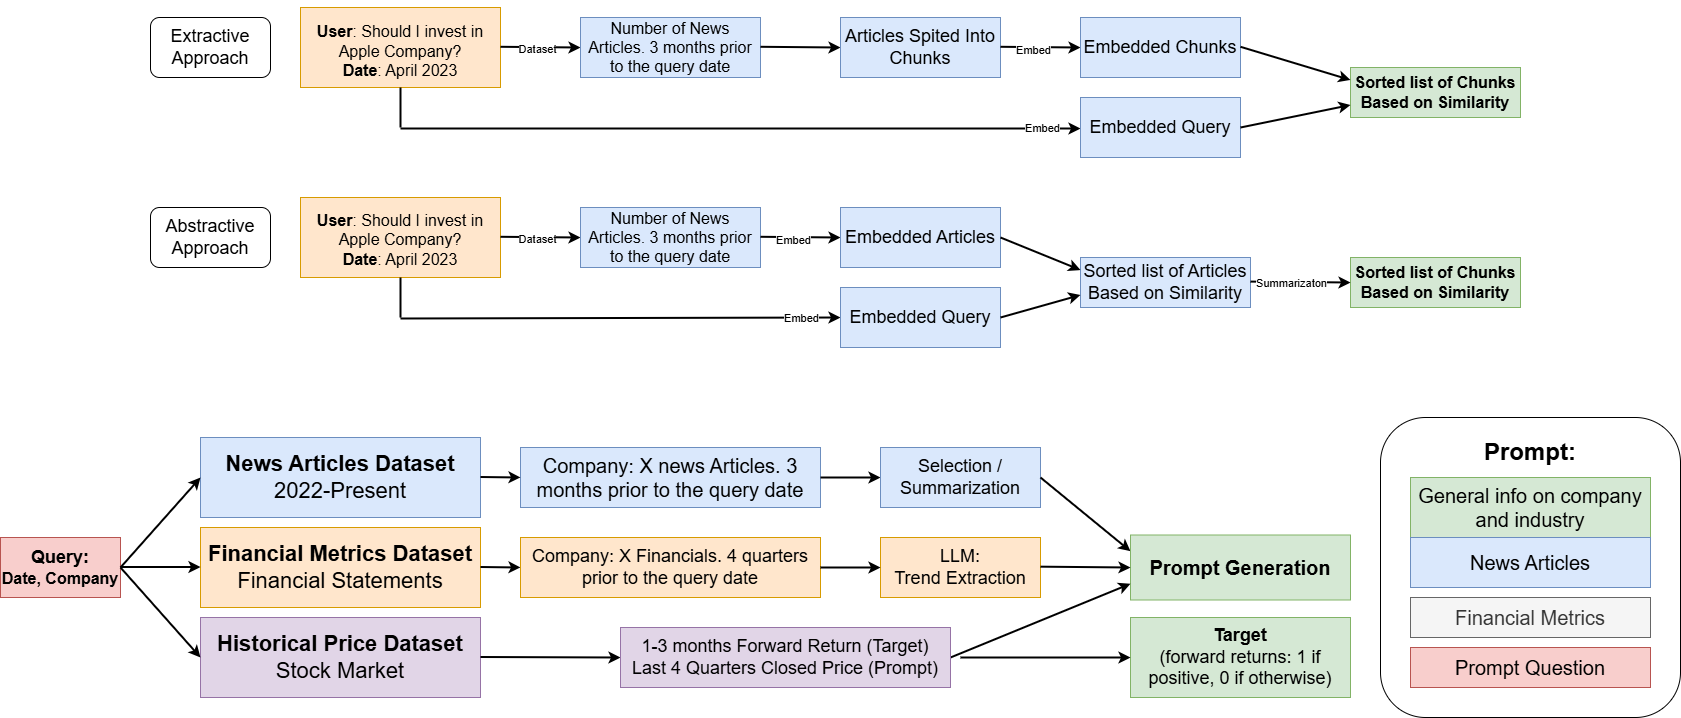

The diagram above was exported from draw.io. Its source (the exported page's mxGraphModel, read from the mxfile embedded in the PNG):
<mxGraphModel dx="2950" dy="1114" grid="1" gridSize="10" guides="1" tooltips="1" connect="1" arrows="1" fold="1" page="1" pageScale="1" pageWidth="850" pageHeight="1100" math="0" shadow="0">
  <root>
    <mxCell id="0" />
    <mxCell id="1" parent="0" />
    <mxCell id="2" value="&lt;div style=&quot;font-size: 22px;&quot;&gt;&lt;font style=&quot;font-size: 22px;&quot;&gt;&lt;b&gt;News Articles Dataset&lt;/b&gt;&lt;br&gt;&lt;/font&gt;&lt;/div&gt;&lt;font style=&quot;font-size: 22px;&quot;&gt;2022-Present&lt;/font&gt;" style="rounded=0;whiteSpace=wrap;html=1;fillColor=#dae8fc;strokeColor=#6c8ebf;" vertex="1" parent="1">
      <mxGeometry x="-640" y="2000" width="280" height="80" as="geometry" />
    </mxCell>
    <mxCell id="3" value="&lt;div style=&quot;&quot;&gt;&lt;font style=&quot;&quot;&gt;&lt;b style=&quot;&quot;&gt;&lt;font style=&quot;font-size: 22px;&quot;&gt;Financial Metrics Dataset&lt;/font&gt;&lt;/b&gt;&lt;br&gt;&lt;/font&gt;&lt;/div&gt;&lt;font style=&quot;font-size: 22px;&quot;&gt;Financial Statements &lt;/font&gt;" style="rounded=0;whiteSpace=wrap;html=1;fillColor=#ffe6cc;strokeColor=#d79b00;" vertex="1" parent="1">
      <mxGeometry x="-640" y="2090" width="280" height="80" as="geometry" />
    </mxCell>
    <mxCell id="4" value="&lt;div style=&quot;font-size: 22px;&quot;&gt;&lt;font style=&quot;font-size: 22px;&quot;&gt;&lt;b&gt;Historical Price Dataset&lt;/b&gt;&lt;br&gt;&lt;/font&gt;&lt;/div&gt;&lt;div style=&quot;font-size: 22px;&quot;&gt;&lt;font style=&quot;font-size: 22px;&quot;&gt;Stock Market&lt;/font&gt;&lt;br&gt;&lt;/div&gt;" style="rounded=0;whiteSpace=wrap;html=1;fillColor=#e1d5e7;strokeColor=#9673a6;" vertex="1" parent="1">
      <mxGeometry x="-640" y="2180" width="280" height="80" as="geometry" />
    </mxCell>
    <mxCell id="5" value="" style="endArrow=classic;html=1;rounded=0;strokeWidth=2;entryX=0;entryY=0.5;entryDx=0;entryDy=0;exitX=1;exitY=0.5;exitDx=0;exitDy=0;" edge="1" target="18" parent="1">
      <mxGeometry width="50" height="50" relative="1" as="geometry">
        <mxPoint x="-360" y="2129.5" as="sourcePoint" />
        <mxPoint x="-280" y="2129.5" as="targetPoint" />
      </mxGeometry>
    </mxCell>
    <mxCell id="6" value="&lt;font style=&quot;font-size: 20px;&quot;&gt;Company: X news Articles. 3 months prior to the query date&lt;/font&gt;" style="rounded=0;whiteSpace=wrap;html=1;fillColor=#dae8fc;strokeColor=#6c8ebf;" vertex="1" parent="1">
      <mxGeometry x="-320" y="2010" width="300" height="60" as="geometry" />
    </mxCell>
    <mxCell id="7" value="" style="endArrow=classic;html=1;rounded=0;strokeWidth=2;exitX=1;exitY=0.5;exitDx=0;exitDy=0;" edge="1" parent="1">
      <mxGeometry width="50" height="50" relative="1" as="geometry">
        <mxPoint x="-360" y="2039.5" as="sourcePoint" />
        <mxPoint x="-320" y="2040" as="targetPoint" />
      </mxGeometry>
    </mxCell>
    <mxCell id="8" value="" style="endArrow=classic;html=1;rounded=0;strokeWidth=2;entryX=0;entryY=0.5;entryDx=0;entryDy=0;exitX=1;exitY=0.5;exitDx=0;exitDy=0;" edge="1" target="20" parent="1">
      <mxGeometry width="50" height="50" relative="1" as="geometry">
        <mxPoint x="-360" y="2219.5" as="sourcePoint" />
        <mxPoint x="-280" y="2219.5" as="targetPoint" />
      </mxGeometry>
    </mxCell>
    <mxCell id="9" value="&lt;div&gt;&lt;b style=&quot;&quot;&gt;&lt;font style=&quot;font-size: 18px;&quot;&gt;Query:&lt;/font&gt;&lt;/b&gt;&lt;/div&gt;&lt;div&gt;&lt;b style=&quot;&quot;&gt;&lt;font size=&quot;3&quot;&gt;Date, Company&lt;/font&gt;&lt;br&gt;&lt;/b&gt;&lt;/div&gt;" style="rounded=0;whiteSpace=wrap;html=1;fillColor=#f8cecc;strokeColor=#b85450;" vertex="1" parent="1">
      <mxGeometry x="-840" y="2100" width="120" height="60" as="geometry" />
    </mxCell>
    <mxCell id="10" value="" style="endArrow=classic;html=1;rounded=0;strokeWidth=2;entryX=0;entryY=0.5;entryDx=0;entryDy=0;exitX=1;exitY=0.5;exitDx=0;exitDy=0;" edge="1" source="9" target="2" parent="1">
      <mxGeometry width="50" height="50" relative="1" as="geometry">
        <mxPoint x="-350" y="2049.5" as="sourcePoint" />
        <mxPoint x="-270" y="2049.5" as="targetPoint" />
      </mxGeometry>
    </mxCell>
    <mxCell id="11" value="" style="endArrow=classic;html=1;rounded=0;strokeWidth=2;entryX=0;entryY=0.5;entryDx=0;entryDy=0;exitX=1;exitY=0.5;exitDx=0;exitDy=0;" edge="1" parent="1">
      <mxGeometry width="50" height="50" relative="1" as="geometry">
        <mxPoint x="-720" y="2129.5" as="sourcePoint" />
        <mxPoint x="-640" y="2129.5" as="targetPoint" />
      </mxGeometry>
    </mxCell>
    <mxCell id="12" value="" style="endArrow=classic;html=1;rounded=0;strokeWidth=2;entryX=0;entryY=0.5;entryDx=0;entryDy=0;" edge="1" target="4" parent="1">
      <mxGeometry width="50" height="50" relative="1" as="geometry">
        <mxPoint x="-720" y="2130" as="sourcePoint" />
        <mxPoint x="-630" y="2050" as="targetPoint" />
      </mxGeometry>
    </mxCell>
    <mxCell id="13" value="" style="endArrow=classic;html=1;rounded=0;strokeWidth=2;entryX=0;entryY=0.5;entryDx=0;entryDy=0;exitX=1;exitY=0.5;exitDx=0;exitDy=0;" edge="1" source="6" target="14" parent="1">
      <mxGeometry width="50" height="50" relative="1" as="geometry">
        <mxPoint y="1980" as="sourcePoint" />
        <mxPoint x="20" y="2100.5" as="targetPoint" />
      </mxGeometry>
    </mxCell>
    <mxCell id="14" value="&lt;font style=&quot;font-size: 18px;&quot;&gt;Selection / Summarization&lt;/font&gt;" style="rounded=0;whiteSpace=wrap;html=1;fillColor=#dae8fc;strokeColor=#6c8ebf;" vertex="1" parent="1">
      <mxGeometry x="40" y="2010" width="160" height="60" as="geometry" />
    </mxCell>
    <mxCell id="15" value="" style="endArrow=classic;html=1;rounded=0;strokeWidth=2;exitX=1;exitY=0.5;exitDx=0;exitDy=0;entryX=0;entryY=0.25;entryDx=0;entryDy=0;" edge="1" source="14" target="16" parent="1">
      <mxGeometry width="50" height="50" relative="1" as="geometry">
        <mxPoint x="320" y="2039.5" as="sourcePoint" />
        <mxPoint x="380" y="2070" as="targetPoint" />
      </mxGeometry>
    </mxCell>
    <mxCell id="16" value="&lt;div style=&quot;&quot;&gt;&lt;b style=&quot;&quot;&gt;&lt;font style=&quot;font-size: 20px;&quot;&gt;Prompt Generation&lt;/font&gt;&lt;/b&gt;&lt;br&gt;&lt;/div&gt;" style="rounded=0;whiteSpace=wrap;html=1;fillColor=#d5e8d4;strokeColor=#82b366;" vertex="1" parent="1">
      <mxGeometry x="290" y="2097.5" width="220" height="65" as="geometry" />
    </mxCell>
    <mxCell id="17" value="" style="endArrow=classic;html=1;rounded=0;strokeWidth=2;exitX=1;exitY=0.5;exitDx=0;exitDy=0;entryX=0;entryY=0.75;entryDx=0;entryDy=0;" edge="1" source="20" target="16" parent="1">
      <mxGeometry width="50" height="50" relative="1" as="geometry">
        <mxPoint x="200" y="2220" as="sourcePoint" />
        <mxPoint x="400" y="2220" as="targetPoint" />
      </mxGeometry>
    </mxCell>
    <mxCell id="18" value="&lt;font style=&quot;font-size: 18px;&quot;&gt;Company: X Financials. 4 quarters prior to the query date&lt;/font&gt;" style="rounded=0;whiteSpace=wrap;html=1;fillColor=#ffe6cc;strokeColor=#d79b00;" vertex="1" parent="1">
      <mxGeometry x="-320" y="2100" width="300" height="60" as="geometry" />
    </mxCell>
    <mxCell id="19" value="" style="endArrow=classic;html=1;rounded=0;strokeWidth=2;exitX=1;exitY=0.5;exitDx=0;exitDy=0;" edge="1" target="20" parent="1">
      <mxGeometry width="50" height="50" relative="1" as="geometry">
        <mxPoint x="-10" y="2219.5" as="sourcePoint" />
        <mxPoint x="350" y="2220" as="targetPoint" />
      </mxGeometry>
    </mxCell>
    <mxCell id="20" value="&lt;div style=&quot;&quot;&gt;&lt;font style=&quot;font-size: 18px;&quot;&gt;1-3 months Forward Return (Target)&lt;br&gt;&lt;/font&gt;&lt;/div&gt;&lt;div style=&quot;&quot;&gt;&lt;font style=&quot;font-size: 18px;&quot;&gt;Last 4 Quarters Closed Price (Prompt)&lt;/font&gt;&lt;br&gt;&lt;/div&gt;" style="rounded=0;whiteSpace=wrap;html=1;fillColor=#e1d5e7;strokeColor=#9673a6;" vertex="1" parent="1">
      <mxGeometry x="-220" y="2190" width="330" height="60" as="geometry" />
    </mxCell>
    <mxCell id="21" value="&lt;div style=&quot;&quot;&gt;&lt;font style=&quot;font-size: 18px;&quot;&gt;&lt;b style=&quot;&quot;&gt;Target&lt;/b&gt;&lt;/font&gt;&lt;/div&gt;&lt;div style=&quot;&quot;&gt;&lt;font style=&quot;font-size: 18px;&quot;&gt;(&lt;font style=&quot;&quot;&gt;forward returns: 1 if positive, &lt;/font&gt;0 if otherwise)&lt;/font&gt;&lt;br&gt;&lt;/div&gt;" style="rounded=0;whiteSpace=wrap;html=1;fillColor=#d5e8d4;strokeColor=#82b366;" vertex="1" parent="1">
      <mxGeometry x="290" y="2180" width="220" height="80" as="geometry" />
    </mxCell>
    <mxCell id="22" value="" style="endArrow=classic;html=1;rounded=0;strokeWidth=2;entryX=0;entryY=0.5;entryDx=0;entryDy=0;" edge="1" target="21" parent="1">
      <mxGeometry width="50" height="50" relative="1" as="geometry">
        <mxPoint x="120" y="2220" as="sourcePoint" />
        <mxPoint x="370" y="2110" as="targetPoint" />
      </mxGeometry>
    </mxCell>
    <mxCell id="23" value="&lt;div&gt;&lt;font style=&quot;font-size: 18px;&quot;&gt;&lt;br&gt;&lt;/font&gt;&lt;/div&gt;&lt;div&gt;&lt;font size=&quot;3&quot;&gt;&lt;b&gt;User&lt;/b&gt;: Should I invest in Apple Company?&lt;/font&gt;&lt;/div&gt;&lt;div&gt;&lt;font size=&quot;3&quot;&gt;&lt;b&gt;Date&lt;/b&gt;: April 2023&lt;br&gt;&lt;/font&gt;&lt;/div&gt;&lt;div&gt;&lt;br&gt;&lt;/div&gt;" style="rounded=0;whiteSpace=wrap;html=1;fillColor=#ffe6cc;strokeColor=#d79b00;" vertex="1" parent="1">
      <mxGeometry x="-540" y="1570" width="200" height="80" as="geometry" />
    </mxCell>
    <mxCell id="24" value="" style="endArrow=classic;html=1;rounded=0;strokeWidth=2;exitX=1;exitY=0.5;exitDx=0;exitDy=0;" edge="1" parent="1">
      <mxGeometry width="50" height="50" relative="1" as="geometry">
        <mxPoint x="-340" y="1609.29" as="sourcePoint" />
        <mxPoint x="-260" y="1610" as="targetPoint" />
      </mxGeometry>
    </mxCell>
    <mxCell id="25" value="Dataset" style="edgeLabel;html=1;align=center;verticalAlign=middle;resizable=0;points=[];" connectable="0" vertex="1" parent="24">
      <mxGeometry x="-0.1214" y="-1" relative="1" as="geometry">
        <mxPoint as="offset" />
      </mxGeometry>
    </mxCell>
    <mxCell id="26" value="&lt;font style=&quot;font-size: 16px;&quot;&gt;Number of News Articles. 3 months prior to the query date&lt;/font&gt;" style="rounded=0;whiteSpace=wrap;html=1;fillColor=#dae8fc;strokeColor=#6c8ebf;" vertex="1" parent="1">
      <mxGeometry x="-260" y="1580" width="180" height="60" as="geometry" />
    </mxCell>
    <mxCell id="27" value="" style="endArrow=classic;html=1;rounded=0;strokeWidth=2;exitX=1;exitY=0.5;exitDx=0;exitDy=0;" edge="1" parent="1">
      <mxGeometry width="50" height="50" relative="1" as="geometry">
        <mxPoint x="-80" y="1609.29" as="sourcePoint" />
        <mxPoint y="1610" as="targetPoint" />
      </mxGeometry>
    </mxCell>
    <mxCell id="28" value="&lt;font style=&quot;font-size: 18px;&quot;&gt;Articles Spited Into Chunks&lt;/font&gt;" style="rounded=0;whiteSpace=wrap;html=1;fillColor=#dae8fc;strokeColor=#6c8ebf;" vertex="1" parent="1">
      <mxGeometry y="1580" width="160" height="60" as="geometry" />
    </mxCell>
    <mxCell id="29" value="" style="endArrow=classic;html=1;rounded=0;strokeWidth=2;exitX=1;exitY=0.5;exitDx=0;exitDy=0;" edge="1" parent="1">
      <mxGeometry width="50" height="50" relative="1" as="geometry">
        <mxPoint x="160" y="1609.29" as="sourcePoint" />
        <mxPoint x="240" y="1610" as="targetPoint" />
      </mxGeometry>
    </mxCell>
    <mxCell id="30" value="Embed" style="edgeLabel;html=1;align=center;verticalAlign=middle;resizable=0;points=[];" connectable="0" vertex="1" parent="29">
      <mxGeometry x="-0.1817" y="-2" relative="1" as="geometry">
        <mxPoint as="offset" />
      </mxGeometry>
    </mxCell>
    <mxCell id="31" value="&lt;font style=&quot;font-size: 18px;&quot;&gt;Embedded Chunks&lt;/font&gt;" style="rounded=0;whiteSpace=wrap;html=1;fillColor=#dae8fc;strokeColor=#6c8ebf;" vertex="1" parent="1">
      <mxGeometry x="240" y="1580" width="160" height="60" as="geometry" />
    </mxCell>
    <mxCell id="32" value="" style="endArrow=classic;html=1;rounded=0;strokeWidth=2;" edge="1" parent="1">
      <mxGeometry width="50" height="50" relative="1" as="geometry">
        <mxPoint x="-440" y="1691" as="sourcePoint" />
        <mxPoint x="240" y="1691" as="targetPoint" />
      </mxGeometry>
    </mxCell>
    <mxCell id="33" value="Embed" style="edgeLabel;html=1;align=center;verticalAlign=middle;resizable=0;points=[];" connectable="0" vertex="1" parent="32">
      <mxGeometry x="0.8883" y="-2" relative="1" as="geometry">
        <mxPoint x="-1" y="-3" as="offset" />
      </mxGeometry>
    </mxCell>
    <mxCell id="34" value="" style="endArrow=none;html=1;rounded=0;strokeWidth=2;" edge="1" parent="1">
      <mxGeometry width="50" height="50" relative="1" as="geometry">
        <mxPoint x="-440" y="1690" as="sourcePoint" />
        <mxPoint x="-440" y="1650" as="targetPoint" />
      </mxGeometry>
    </mxCell>
    <mxCell id="35" value="&lt;font style=&quot;font-size: 18px;&quot;&gt;Embedded Query&lt;/font&gt;" style="rounded=0;whiteSpace=wrap;html=1;fillColor=#dae8fc;strokeColor=#6c8ebf;" vertex="1" parent="1">
      <mxGeometry x="240" y="1660" width="160" height="60" as="geometry" />
    </mxCell>
    <mxCell id="36" value="&lt;div&gt;&lt;b&gt;&lt;font style=&quot;font-size: 16px;&quot;&gt;Sorted list of Chunks Based on Similarity&lt;/font&gt;&lt;/b&gt;&lt;br&gt;&lt;/div&gt;" style="rounded=0;whiteSpace=wrap;html=1;fillColor=#d5e8d4;strokeColor=#82b366;" vertex="1" parent="1">
      <mxGeometry x="510" y="1630" width="170" height="50" as="geometry" />
    </mxCell>
    <mxCell id="37" value="" style="endArrow=classic;html=1;rounded=0;strokeWidth=2;exitX=1;exitY=0.5;exitDx=0;exitDy=0;entryX=0;entryY=0.25;entryDx=0;entryDy=0;" edge="1" target="36" parent="1">
      <mxGeometry width="50" height="50" relative="1" as="geometry">
        <mxPoint x="400" y="1609.29" as="sourcePoint" />
        <mxPoint x="490" y="1609.29" as="targetPoint" />
      </mxGeometry>
    </mxCell>
    <mxCell id="38" value="" style="endArrow=classic;html=1;rounded=0;strokeWidth=2;exitX=1;exitY=0.5;exitDx=0;exitDy=0;entryX=0;entryY=0.75;entryDx=0;entryDy=0;" edge="1" source="35" target="36" parent="1">
      <mxGeometry width="50" height="50" relative="1" as="geometry">
        <mxPoint x="410" y="1619.29" as="sourcePoint" />
        <mxPoint x="480" y="1650" as="targetPoint" />
      </mxGeometry>
    </mxCell>
    <mxCell id="39" value="&lt;div&gt;&lt;font style=&quot;font-size: 16px;&quot;&gt;&lt;br&gt;&lt;/font&gt;&lt;/div&gt;&lt;div&gt;&lt;font size=&quot;3&quot;&gt;&lt;b&gt;User&lt;/b&gt;: Should I invest in Apple Company?&lt;/font&gt;&lt;/div&gt;&lt;div&gt;&lt;font size=&quot;3&quot;&gt;&lt;b&gt;Date&lt;/b&gt;: April 2023&lt;br&gt;&lt;/font&gt;&lt;/div&gt;&lt;div&gt;&lt;br&gt;&lt;/div&gt;" style="rounded=0;whiteSpace=wrap;html=1;fillColor=#ffe6cc;strokeColor=#d79b00;" vertex="1" parent="1">
      <mxGeometry x="-540" y="1760" width="200" height="80" as="geometry" />
    </mxCell>
    <mxCell id="40" value="" style="endArrow=classic;html=1;rounded=0;strokeWidth=2;exitX=1;exitY=0.5;exitDx=0;exitDy=0;" edge="1" parent="1">
      <mxGeometry width="50" height="50" relative="1" as="geometry">
        <mxPoint x="-340" y="1799.29" as="sourcePoint" />
        <mxPoint x="-260" y="1800" as="targetPoint" />
      </mxGeometry>
    </mxCell>
    <mxCell id="41" value="Dataset" style="edgeLabel;html=1;align=center;verticalAlign=middle;resizable=0;points=[];" connectable="0" vertex="1" parent="40">
      <mxGeometry x="-0.1214" y="-1" relative="1" as="geometry">
        <mxPoint as="offset" />
      </mxGeometry>
    </mxCell>
    <mxCell id="42" value="&lt;font style=&quot;font-size: 16px;&quot;&gt;Number of News Articles. 3 months prior to the query date&lt;/font&gt;" style="rounded=0;whiteSpace=wrap;html=1;fillColor=#dae8fc;strokeColor=#6c8ebf;" vertex="1" parent="1">
      <mxGeometry x="-260" y="1770" width="180" height="60" as="geometry" />
    </mxCell>
    <mxCell id="43" value="" style="endArrow=classic;html=1;rounded=0;strokeWidth=2;exitX=1;exitY=0.5;exitDx=0;exitDy=0;" edge="1" parent="1">
      <mxGeometry width="50" height="50" relative="1" as="geometry">
        <mxPoint x="-80" y="1799.29" as="sourcePoint" />
        <mxPoint y="1800" as="targetPoint" />
      </mxGeometry>
    </mxCell>
    <mxCell id="44" value="Embed" style="edgeLabel;html=1;align=center;verticalAlign=middle;resizable=0;points=[];" connectable="0" vertex="1" parent="43">
      <mxGeometry x="-0.1817" y="-2" relative="1" as="geometry">
        <mxPoint as="offset" />
      </mxGeometry>
    </mxCell>
    <mxCell id="45" value="&lt;font style=&quot;font-size: 18px;&quot;&gt;Embedded Articles&lt;/font&gt;" style="rounded=0;whiteSpace=wrap;html=1;fillColor=#dae8fc;strokeColor=#6c8ebf;" vertex="1" parent="1">
      <mxGeometry y="1770" width="160" height="60" as="geometry" />
    </mxCell>
    <mxCell id="46" value="" style="endArrow=classic;html=1;rounded=0;strokeWidth=2;" edge="1" parent="1">
      <mxGeometry width="50" height="50" relative="1" as="geometry">
        <mxPoint x="-440" y="1881" as="sourcePoint" />
        <mxPoint y="1880" as="targetPoint" />
      </mxGeometry>
    </mxCell>
    <mxCell id="47" value="Embed" style="edgeLabel;html=1;align=center;verticalAlign=middle;resizable=0;points=[];" connectable="0" vertex="1" parent="46">
      <mxGeometry x="0.8883" y="-2" relative="1" as="geometry">
        <mxPoint x="-16" y="-2" as="offset" />
      </mxGeometry>
    </mxCell>
    <mxCell id="48" value="" style="endArrow=none;html=1;rounded=0;strokeWidth=2;" edge="1" parent="1">
      <mxGeometry width="50" height="50" relative="1" as="geometry">
        <mxPoint x="-440" y="1880" as="sourcePoint" />
        <mxPoint x="-440" y="1840" as="targetPoint" />
      </mxGeometry>
    </mxCell>
    <mxCell id="49" value="&lt;font style=&quot;font-size: 18px;&quot;&gt;Embedded Query&lt;/font&gt;" style="rounded=0;whiteSpace=wrap;html=1;fillColor=#dae8fc;strokeColor=#6c8ebf;" vertex="1" parent="1">
      <mxGeometry y="1850" width="160" height="60" as="geometry" />
    </mxCell>
    <mxCell id="50" value="&lt;div&gt;&lt;font style=&quot;font-size: 18px;&quot;&gt;Sorted list of Articles Based on Similarity&lt;/font&gt;&lt;br&gt;&lt;/div&gt;" style="rounded=0;whiteSpace=wrap;html=1;fillColor=#dae8fc;strokeColor=#6c8ebf;" vertex="1" parent="1">
      <mxGeometry x="240" y="1820" width="170" height="50" as="geometry" />
    </mxCell>
    <mxCell id="51" value="" style="endArrow=classic;html=1;rounded=0;strokeWidth=2;exitX=1;exitY=0.5;exitDx=0;exitDy=0;entryX=0;entryY=0.25;entryDx=0;entryDy=0;" edge="1" source="45" target="50" parent="1">
      <mxGeometry width="50" height="50" relative="1" as="geometry">
        <mxPoint x="400" y="1799.29" as="sourcePoint" />
        <mxPoint x="490" y="1799.29" as="targetPoint" />
      </mxGeometry>
    </mxCell>
    <mxCell id="52" value="" style="endArrow=classic;html=1;rounded=0;strokeWidth=2;exitX=1;exitY=0.5;exitDx=0;exitDy=0;entryX=0;entryY=0.75;entryDx=0;entryDy=0;" edge="1" source="49" target="50" parent="1">
      <mxGeometry width="50" height="50" relative="1" as="geometry">
        <mxPoint x="410" y="1809.29" as="sourcePoint" />
        <mxPoint x="480" y="1840" as="targetPoint" />
      </mxGeometry>
    </mxCell>
    <mxCell id="53" value="&lt;div&gt;&lt;b&gt;&lt;font style=&quot;font-size: 16px;&quot;&gt;Sorted list of Chunks Based on Similarity&lt;/font&gt;&lt;/b&gt;&lt;br&gt;&lt;/div&gt;" style="rounded=0;whiteSpace=wrap;html=1;fillColor=#d5e8d4;strokeColor=#82b366;" vertex="1" parent="1">
      <mxGeometry x="510" y="1820" width="170" height="50" as="geometry" />
    </mxCell>
    <mxCell id="54" value="" style="endArrow=classic;html=1;rounded=0;strokeWidth=2;exitX=1;exitY=0.5;exitDx=0;exitDy=0;entryX=0;entryY=0.5;entryDx=0;entryDy=0;" edge="1" target="53" parent="1">
      <mxGeometry width="50" height="50" relative="1" as="geometry">
        <mxPoint x="410" y="1844.09" as="sourcePoint" />
        <mxPoint x="490" y="1844.8" as="targetPoint" />
      </mxGeometry>
    </mxCell>
    <mxCell id="55" value="Summarizaton" style="edgeLabel;html=1;align=center;verticalAlign=middle;resizable=0;points=[];" connectable="0" vertex="1" parent="54">
      <mxGeometry x="-0.2389" y="1" relative="1" as="geometry">
        <mxPoint x="2" y="2" as="offset" />
      </mxGeometry>
    </mxCell>
    <mxCell id="56" value="&lt;font style=&quot;font-size: 18px;&quot;&gt;Extractive Approach&lt;/font&gt;" style="rounded=1;whiteSpace=wrap;html=1;" vertex="1" parent="1">
      <mxGeometry x="-690" y="1580" width="120" height="60" as="geometry" />
    </mxCell>
    <mxCell id="57" value="&lt;font style=&quot;font-size: 18px;&quot;&gt;Abstractive Approach&lt;/font&gt;" style="rounded=1;whiteSpace=wrap;html=1;" vertex="1" parent="1">
      <mxGeometry x="-690" y="1770" width="120" height="60" as="geometry" />
    </mxCell>
    <mxCell id="58" value="&lt;div&gt;&lt;b&gt;&lt;font style=&quot;font-size: 24px;&quot;&gt;&lt;font style=&quot;&quot;&gt;Prompt:&lt;/font&gt;&lt;br&gt;&lt;/font&gt;&lt;/b&gt;&lt;/div&gt;&lt;div&gt;&lt;b&gt;&lt;br&gt;&lt;/b&gt;&lt;/div&gt;&lt;div&gt;&lt;b&gt;&lt;br&gt;&lt;/b&gt;&lt;/div&gt;&lt;div&gt;&lt;b&gt;&lt;br&gt;&lt;/b&gt;&lt;/div&gt;&lt;div&gt;&lt;b&gt;&lt;br&gt;&lt;/b&gt;&lt;/div&gt;&lt;div&gt;&lt;b&gt;&lt;br&gt;&lt;/b&gt;&lt;/div&gt;&lt;div&gt;&lt;b&gt;&lt;br&gt;&lt;/b&gt;&lt;/div&gt;&lt;div&gt;&lt;b&gt;&lt;br&gt;&lt;/b&gt;&lt;/div&gt;&lt;div&gt;&lt;b&gt;&lt;br&gt;&lt;/b&gt;&lt;/div&gt;&lt;div&gt;&lt;b&gt;&lt;br&gt;&lt;/b&gt;&lt;/div&gt;&lt;div&gt;&lt;b&gt;&lt;br&gt;&lt;/b&gt;&lt;/div&gt;&lt;div&gt;&lt;b&gt;&lt;br&gt;&lt;/b&gt;&lt;/div&gt;&lt;div&gt;&lt;b&gt;&lt;br&gt;&lt;/b&gt;&lt;/div&gt;&lt;div&gt;&lt;b&gt;&lt;br&gt;&lt;/b&gt;&lt;/div&gt;&lt;div&gt;&lt;b&gt;&lt;br&gt;&lt;/b&gt;&lt;/div&gt;&lt;div&gt;&lt;br&gt;&lt;/div&gt;&lt;div&gt;&lt;br&gt;&lt;/div&gt;" style="rounded=1;whiteSpace=wrap;html=1;" vertex="1" parent="1">
      <mxGeometry x="540" y="1980" width="300" height="300" as="geometry" />
    </mxCell>
    <mxCell id="59" value="&lt;font style=&quot;font-size: 20px;&quot;&gt;General info on company and industry&lt;/font&gt;" style="rounded=0;whiteSpace=wrap;html=1;fillColor=#d5e8d4;strokeColor=#82b366;" vertex="1" parent="1">
      <mxGeometry x="570" y="2040" width="240" height="60" as="geometry" />
    </mxCell>
    <mxCell id="60" value="&lt;font style=&quot;font-size: 20px;&quot;&gt;News Articles&lt;/font&gt;" style="rounded=0;whiteSpace=wrap;html=1;fillColor=#dae8fc;strokeColor=#6c8ebf;" vertex="1" parent="1">
      <mxGeometry x="570" y="2100" width="240" height="50" as="geometry" />
    </mxCell>
    <mxCell id="61" value="&lt;font style=&quot;font-size: 20px;&quot;&gt;Financial Metrics&lt;/font&gt;" style="rounded=0;whiteSpace=wrap;html=1;fillColor=#f5f5f5;fontColor=#333333;strokeColor=#666666;" vertex="1" parent="1">
      <mxGeometry x="570" y="2160" width="240" height="40" as="geometry" />
    </mxCell>
    <mxCell id="62" value="&lt;font style=&quot;font-size: 20px;&quot;&gt;Prompt Question&lt;/font&gt;" style="rounded=0;whiteSpace=wrap;html=1;fillColor=#f8cecc;strokeColor=#b85450;" vertex="1" parent="1">
      <mxGeometry x="570" y="2210" width="240" height="40" as="geometry" />
    </mxCell>
    <mxCell id="63" value="&lt;div style=&quot;font-size: 18px;&quot;&gt;&lt;font style=&quot;font-size: 18px;&quot;&gt;LLM:&lt;/font&gt;&lt;/div&gt;&lt;div style=&quot;font-size: 18px;&quot;&gt;&lt;font style=&quot;font-size: 18px;&quot;&gt;Trend Extraction&lt;/font&gt;&lt;/div&gt;" style="rounded=0;whiteSpace=wrap;html=1;fillColor=#ffe6cc;strokeColor=#d79b00;" vertex="1" parent="1">
      <mxGeometry x="40" y="2100" width="160" height="60" as="geometry" />
    </mxCell>
    <mxCell id="64" value="" style="endArrow=classic;html=1;rounded=0;strokeWidth=2;entryX=0;entryY=0.5;entryDx=0;entryDy=0;exitX=1;exitY=0.5;exitDx=0;exitDy=0;" edge="1" source="18" target="63" parent="1">
      <mxGeometry width="50" height="50" relative="1" as="geometry">
        <mxPoint x="25" y="2130" as="sourcePoint" />
        <mxPoint x="50" y="2050" as="targetPoint" />
      </mxGeometry>
    </mxCell>
    <mxCell id="65" value="" style="endArrow=classic;html=1;rounded=0;strokeWidth=2;entryX=0;entryY=0.5;entryDx=0;entryDy=0;exitX=1;exitY=0.5;exitDx=0;exitDy=0;" edge="1" target="16" parent="1">
      <mxGeometry width="50" height="50" relative="1" as="geometry">
        <mxPoint x="200" y="2129.17" as="sourcePoint" />
        <mxPoint x="260" y="2129.17" as="targetPoint" />
      </mxGeometry>
    </mxCell>
  </root>
</mxGraphModel>